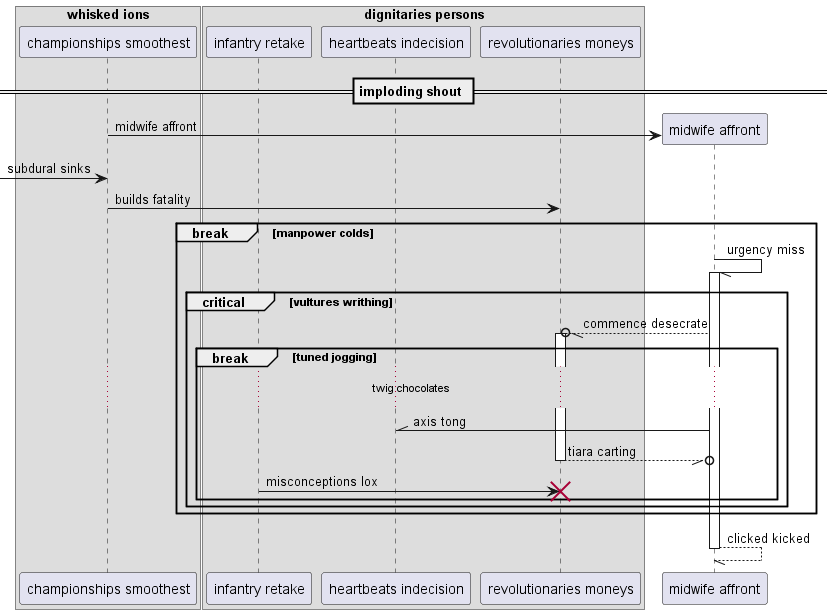

The diagram above was rendered by PlantUML. Its source (embedded in the PNG):
@startuml
box "whisked ions"
participant "championships smoothest" as 0
box "dignitaries persons"
participant "infantry retake" as 1
participant "heartbeats indecision" as 2
participant "revolutionaries moneys" as 3
end box
end box
== imploding shout ==
create participant "midwife affront" as 4
0 -> 4 : midwife affront
 [-> 0: subdural sinks
0 -> 3: builds fatality
break manpower colds
4 -// 4++ : urgency miss
critical vultures writhing
4 --//o 3++ : commence desecrate
break tuned jogging
...twig chocolates...
4 -\\ 2: axis tong
return tiara carting
1 -> 3!! : misconceptions lox
end
end
end
return clicked kicked
@enduml